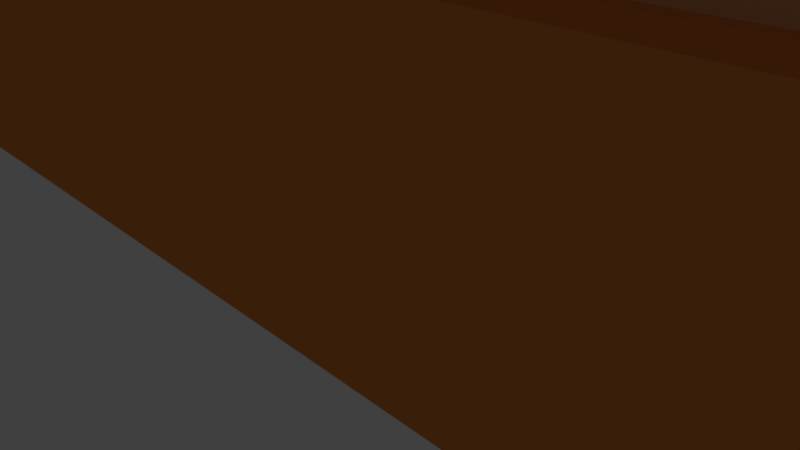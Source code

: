 # Source: cupboard_body_48x68.blend  (saved by Blender 2.79.0; exported with 4.5.12 LTS)
import bpy
from mathutils import Matrix  # noqa: F401  (used for matrix-valued properties, if any)

bpy.ops.wm.read_factory_settings(use_empty=True)
scene = bpy.context.scene
scene.name = 'Scene'

# ---- collections
col_collection_1 = bpy.data.collections.new('Collection 1'); scene.collection.children.link(col_collection_1)

# ---- materials (node trees are filled in below, after node groups)
mat_wood_light = bpy.data.materials.new('wood_light')
mat_wood_light.alpha_threshold = 0.0
mat_wood_light.use_transparent_shadow = False
mat_wood_light.diffuse_color = (0.8, 0.4349, 0.19, 1.0)
mat_wood_light.roughness = 0.5
mat_wood_light.line_color = (0.0, 0.0, 0.0, 1.0)
mat_wood_dark = bpy.data.materials.new('wood_dark')
mat_wood_dark.alpha_threshold = 0.0
mat_wood_dark.use_transparent_shadow = False
mat_wood_dark.diffuse_color = (0.8, 0.262, 0.06102, 1.0)
mat_wood_dark.roughness = 0.5

# ---- material node trees

# ---- world
world_world = bpy.data.worlds.new('World'); scene.world = world_world
world_world.color = (0.05088, 0.05088, 0.05088)
world_world.use_sun_shadow = False
world_world.sun_shadow_jitter_overblur = 0.0
world_world.cycles.sampling_method = 'MANUAL'

# ---- cameras
cam_camera = bpy.data.cameras.new('Camera')
cam_camera.clip_end = 100.0
cam_camera.lens = 35.0
cam_camera.sensor_width = 32.0
cam_camera.sensor_height = 18.0
cam_camera.ortho_scale = 7.314
cam_camera.dof.focus_distance = 0.0
cam_camera.dof.aperture_fstop = 128.0

# ---- lights
light_lamp = bpy.data.lights.new('Lamp', 'POINT')
light_lamp.transmission_factor = 0.0
light_lamp.cutoff_distance = 30.0
light_lamp.energy = 100.0
light_lamp.shadow_buffer_clip_start = 1.001
light_lamp.shadow_soft_size = 0.1
light_lamp.shadow_maximum_resolution = 0.006
light_lamp.use_absolute_resolution = True

# ---- meshes
me_cube_011 = bpy.data.meshes.new('Cube.011')
me_cube_011.from_pydata([(-100.0, -100.0, -100.0), (-100.0, -100.0, 100.0), (-100.0, 100.0, -100.0), (-100.0, 100.0, 100.0), (100.0, -100.0, -100.0), (100.0, -100.0, 100.0), (100.0, 100.0, -100.0), (100.0, 100.0, 100.0)], [], [(0, 1, 3, 2), (2, 3, 7, 6), (6, 7, 5, 4), (4, 5, 1, 0), (2, 6, 4, 0), (7, 3, 1, 5)])
me_cube_011.materials.append(mat_wood_light)
me_cube_011.use_remesh_preserve_volume = False
me_cube_011.use_remesh_preserve_attributes = False
me_cube_011.use_mirror_vertex_groups = False
me_cube_011.update()
me_cube_010 = bpy.data.meshes.new('Cube.010')
me_cube_010.from_pydata([(-100.0, -100.0, -100.0), (-100.0, -100.0, 100.0), (-100.0, 100.0, -100.0), (-100.0, 100.0, 100.0), (100.0, -100.0, -100.0), (100.0, -100.0, 100.0), (100.0, 100.0, -100.0), (100.0, 100.0, 100.0)], [], [(0, 1, 3, 2), (2, 3, 7, 6), (6, 7, 5, 4), (4, 5, 1, 0), (2, 6, 4, 0), (7, 3, 1, 5)])
me_cube_010.materials.append(mat_wood_light)
me_cube_010.use_remesh_preserve_volume = False
me_cube_010.use_remesh_preserve_attributes = False
me_cube_010.use_mirror_vertex_groups = False
me_cube_010.update()
me_cube_009 = bpy.data.meshes.new('Cube.009')
me_cube_009.from_pydata([(-100.0, -100.0, -100.0), (-100.0, -100.0, 100.0), (-100.0, 100.0, -100.0), (-100.0, 100.0, 100.0), (100.0, -100.0, -100.0), (100.0, -100.0, 100.0), (100.0, 100.0, -100.0), (100.0, 100.0, 100.0)], [], [(0, 1, 3, 2), (2, 3, 7, 6), (6, 7, 5, 4), (4, 5, 1, 0), (2, 6, 4, 0), (7, 3, 1, 5)])
me_cube_009.materials.append(mat_wood_light)
me_cube_009.use_remesh_preserve_volume = False
me_cube_009.use_remesh_preserve_attributes = False
me_cube_009.use_mirror_vertex_groups = False
me_cube_009.update()
me_cube_008 = bpy.data.meshes.new('Cube.008')
me_cube_008.from_pydata([(-100.0, -100.0, -100.0), (-100.0, -100.0, 100.0), (-100.0, 100.0, -100.0), (-100.0, 100.0, 100.0), (100.0, -100.0, -100.0), (100.0, -100.0, 100.0), (100.0, 100.0, -100.0), (100.0, 100.0, 100.0)], [], [(0, 1, 3, 2), (2, 3, 7, 6), (6, 7, 5, 4), (4, 5, 1, 0), (2, 6, 4, 0), (7, 3, 1, 5)])
me_cube_008.materials.append(mat_wood_light)
me_cube_008.use_remesh_preserve_volume = False
me_cube_008.use_remesh_preserve_attributes = False
me_cube_008.use_mirror_vertex_groups = False
me_cube_008.update()
me_cube_007 = bpy.data.meshes.new('Cube.007')
me_cube_007.from_pydata([(-100.0, -100.0, -100.0), (-100.0, -100.0, 100.0), (-100.0, 100.0, -100.0), (-100.0, 100.0, 100.0), (100.0, -100.0, -100.0), (100.0, -100.0, 100.0), (100.0, 100.0, -100.0), (100.0, 100.0, 100.0)], [], [(0, 1, 3, 2), (2, 3, 7, 6), (6, 7, 5, 4), (4, 5, 1, 0), (2, 6, 4, 0), (7, 3, 1, 5)])
me_cube_007.materials.append(mat_wood_light)
me_cube_007.use_remesh_preserve_volume = False
me_cube_007.use_remesh_preserve_attributes = False
me_cube_007.use_mirror_vertex_groups = False
me_cube_007.update()
me_cube_005 = bpy.data.meshes.new('Cube.005')
me_cube_005.from_pydata([(1.0, 1.0, -1.0), (1.0, -1.0, -1.0), (-1.0, -1.0, -1.0), (-1.0, 1.0, -1.0), (1.0, 1.0, 1.0), (1.0, -1.0, 1.0), (-1.0, -1.0, 1.0), (-1.0, 1.0, 1.0), (1.0, 1.0, 31.0), (1.0, -1.0, 31.0), (-1.0, -1.0, 31.0), (-1.0, 1.0, 31.0), (1.0, 1.0, 33.0), (1.0, -1.0, 33.0), (-1.0, -1.0, 33.0), (-1.0, 1.0, 33.0)], [], [(0, 1, 2, 3), (4, 7, 6, 5), (0, 4, 5, 1), (1, 5, 6, 2), (2, 6, 7, 3), (4, 0, 3, 7), (8, 9, 10, 11), (12, 15, 14, 13), (8, 12, 13, 9), (9, 13, 14, 10), (10, 14, 15, 11), (12, 8, 11, 15)])
me_cube_005.materials.append(mat_wood_dark)
me_cube_005.use_remesh_preserve_volume = False
me_cube_005.use_remesh_preserve_attributes = False
me_cube_005.use_mirror_vertex_groups = False
me_cube_005.update()
me_cube_003 = bpy.data.meshes.new('Cube.003')
me_cube_003.from_pydata([(1.0, 1.0, -1.0), (1.0, -1.0, -1.0), (-1.0, -1.0, -1.0), (-1.0, 1.0, -1.0), (1.0, 1.0, 1.0), (1.0, -1.0, 1.0), (-1.0, -1.0, 1.0), (-1.0, 1.0, 1.0), (1.0, 1.0, 31.0), (1.0, -1.0, 31.0), (-1.0, -1.0, 31.0), (-1.0, 1.0, 31.0), (1.0, 1.0, 33.0), (1.0, -1.0, 33.0), (-1.0, -1.0, 33.0), (-1.0, 1.0, 33.0), (1.0, 1.0, -1.0), (1.0, -1.0, -1.0), (1.0, -1.0, 33.0), (1.0, 1.0, 33.0), (1.2, 1.0, -1.0), (1.2, -1.0, -1.0), (1.2, -1.0, 33.0), (1.2, 1.0, 33.0), (-1.2, 1.0, -1.0), (-1.2, -1.0, -1.0), (-1.2, -1.0, 33.0), (-1.2, 1.0, 33.0), (-1.0, 1.0, -1.0), (-1.0, -1.0, -1.0), (-1.0, -1.0, 33.0), (-1.0, 1.0, 33.0)], [], [(0, 1, 2, 3), (4, 7, 6, 5), (0, 4, 5, 1), (1, 5, 6, 2), (2, 6, 7, 3), (4, 0, 3, 7), (8, 9, 10, 11), (12, 15, 14, 13), (8, 12, 13, 9), (9, 13, 14, 10), (10, 14, 15, 11), (12, 8, 11, 15), (16, 17, 18, 19), (20, 23, 22, 21), (16, 20, 21, 17), (17, 21, 22, 18), (18, 22, 23, 19), (20, 16, 19, 23), (24, 25, 26, 27), (28, 31, 30, 29), (24, 28, 29, 25), (25, 29, 30, 26), (26, 30, 31, 27), (28, 24, 27, 31)])
me_cube_003.materials.append(mat_wood_dark)
me_cube_003.use_remesh_preserve_volume = False
me_cube_003.use_remesh_preserve_attributes = False
me_cube_003.use_mirror_vertex_groups = False
me_cube_003.update()
me_cube_002 = bpy.data.meshes.new('Cube.002')
me_cube_002.from_pydata([(1.0, 1.0, -1.0), (1.0, -1.0, -1.0), (-1.0, -1.0, -1.0), (-1.0, 1.0, -1.0), (1.0, 1.0, 1.0), (1.0, -1.0, 1.0), (-1.0, -1.0, 1.0), (-1.0, 1.0, 1.0), (1.0, 1.0, 31.0), (1.0, -1.0, 31.0), (-1.0, -1.0, 31.0), (-1.0, 1.0, 31.0), (1.0, 1.0, 33.0), (1.0, -1.0, 33.0), (-1.0, -1.0, 33.0), (-1.0, 1.0, 33.0)], [], [(0, 1, 2, 3), (4, 7, 6, 5), (0, 4, 5, 1), (1, 5, 6, 2), (2, 6, 7, 3), (4, 0, 3, 7), (8, 9, 10, 11), (12, 15, 14, 13), (8, 12, 13, 9), (9, 13, 14, 10), (10, 14, 15, 11), (12, 8, 11, 15)])
me_cube_002.materials.append(mat_wood_dark)
me_cube_002.use_remesh_preserve_volume = False
me_cube_002.use_remesh_preserve_attributes = False
me_cube_002.use_mirror_vertex_groups = False
me_cube_002.update()
me_cube_006 = bpy.data.meshes.new('Cube.006')
me_cube_006.from_pydata([(-100.0, -100.0, -100.0), (-100.0, -100.0, 100.0), (-100.0, 100.0, -100.0), (-100.0, 100.0, 100.0), (100.0, -100.0, -100.0), (100.0, -100.0, 100.0), (100.0, 100.0, -100.0), (100.0, 100.0, 100.0)], [], [(0, 1, 3, 2), (2, 3, 7, 6), (6, 7, 5, 4), (4, 5, 1, 0), (2, 6, 4, 0), (7, 3, 1, 5)])
me_cube_006.materials.append(mat_wood_light)
me_cube_006.use_remesh_preserve_volume = False
me_cube_006.use_remesh_preserve_attributes = False
me_cube_006.use_mirror_vertex_groups = False
me_cube_006.update()

# ---- objects
ob_door_005 = bpy.data.objects.new('Door.005', me_cube_011)
ob_door_004 = bpy.data.objects.new('Door.004', me_cube_010)
ob_door_003 = bpy.data.objects.new('Door.003', me_cube_009)
ob_door_002 = bpy.data.objects.new('Door.002', me_cube_008)
ob_door_001 = bpy.data.objects.new('Door.001', me_cube_007)
ob_frame_000 = bpy.data.objects.new('Frame.000', me_cube_005)
ob_frame_002 = bpy.data.objects.new('Frame.002', me_cube_003)
ob_frame_001 = bpy.data.objects.new('Frame.001', me_cube_002)
ob_lamp = bpy.data.objects.new('Lamp', light_lamp)
ob_camera = bpy.data.objects.new('Camera', cam_camera)
ob_door = bpy.data.objects.new('Door', me_cube_006)

# ---- transforms, parenting, visibility, modifiers, constraints
ob_door_005.location = (0.0, 22.0, 34.0)
ob_door_005.rotation_euler = (1.571, 0.0, 1.571)
ob_door_005.scale = (0.21, 0.01, 0.2)
ob_door_005.lineart.crease_threshold = 0.0
ob_door_004.location = (0.0, 22.0, 66.0)
ob_door_004.rotation_euler = (1.571, 0.0, 1.571)
ob_door_004.scale = (0.2, 0.01, 0.2)
ob_door_004.lineart.crease_threshold = 0.0
ob_door_003.location = (0.0, 22.0, 2.0)
ob_door_003.rotation_euler = (1.571, 0.0, 1.571)
ob_door_003.scale = (0.2, 0.01, 0.2)
ob_door_003.lineart.crease_threshold = 0.0
ob_door_002.location = (-22.0, 22.0, 34.0)
ob_door_002.rotation_euler = (0.0, 0.0, 1.571)
ob_door_002.scale = (0.2, 0.01, 0.3)
ob_door_002.lineart.crease_threshold = 0.0
ob_door_001.location = (0.0, 44.0, 34.0)
ob_door_001.scale = (0.2, 0.01, 0.3)
ob_door_001.lineart.crease_threshold = 0.0
ob_frame_000.location = (0.0, 0.0, 2.0)
ob_frame_000.scale = (20.0, 2.0, 2.0)
ob_frame_000.lock_rotations_4d = False
ob_frame_000.empty_display_type = 'ARROWS'
ob_frame_000.lineart.crease_threshold = 0.0
ob_frame_002.location = (-22.0, 22.0, 2.0)
ob_frame_002.rotation_euler = (0.0, 0.0, 1.571)
ob_frame_002.scale = (20.0, 2.0, 2.0)
ob_frame_002.lock_rotations_4d = False
ob_frame_002.empty_display_type = 'ARROWS'
ob_frame_002.lineart.crease_threshold = 0.0
ob_frame_001.location = (0.0, 44.0, 2.0)
ob_frame_001.scale = (20.0, 2.0, 2.0)
ob_frame_001.lock_rotations_4d = False
ob_frame_001.empty_display_type = 'ARROWS'
ob_frame_001.lineart.crease_threshold = 0.0
ob_lamp.location = (4.076, 1.005, 5.904)
ob_lamp.rotation_euler = (0.6503, 0.05522, 1.866)
ob_lamp.lock_rotations_4d = False
ob_lamp.empty_display_type = 'ARROWS'
ob_lamp.color = (0.0, 0.0, 0.0, 0.0)
ob_lamp.lineart.crease_threshold = 0.0
ob_camera.location = (7.481, -6.508, 5.344)
ob_camera.rotation_euler = (1.109, 0.0, 0.8149)
ob_camera.lock_rotations_4d = False
ob_camera.empty_display_type = 'ARROWS'
ob_camera.color = (0.0, 0.0, 0.0, 0.0)
ob_camera.display_type = 'WIRE'
ob_camera.lineart.crease_threshold = 0.0
ob_door.location = (0.0, 0.0, 34.0)
ob_door.scale = (0.2, 0.01, 0.3)
ob_door.lineart.crease_threshold = 0.0

# ---- collection membership
col_collection_1.objects.link(ob_door_005)
col_collection_1.objects.link(ob_door_004)
col_collection_1.objects.link(ob_door_003)
col_collection_1.objects.link(ob_door_002)
col_collection_1.objects.link(ob_door_001)
col_collection_1.objects.link(ob_frame_000)
col_collection_1.objects.link(ob_frame_002)
col_collection_1.objects.link(ob_frame_001)
col_collection_1.objects.link(ob_lamp)
col_collection_1.objects.link(ob_camera)
col_collection_1.objects.link(ob_door)

# ---- scene / render settings (as saved in the file)
scene.camera = ob_camera
scene.frame_start = 1; scene.frame_end = 250; scene.frame_set(1)
scene.render.engine = 'BLENDER_EEVEE_NEXT'
scene.render.resolution_percentage = 50
scene.render.dither_intensity = 0.0
scene.cycles.use_denoising = False
scene.cycles.samples = 128
scene.cycles.sampling_pattern = 'TABULATED_SOBOL'
scene.cycles.use_adaptive_sampling = False
scene.cycles.use_light_tree = False
scene.cycles.blur_glossy = 0.0
scene.cycles.sample_clamp_indirect = 0.0
scene.view_settings.view_transform = 'Standard'
scene.unit_settings.scale_length = 0.01
bpy.context.view_layer.update()
